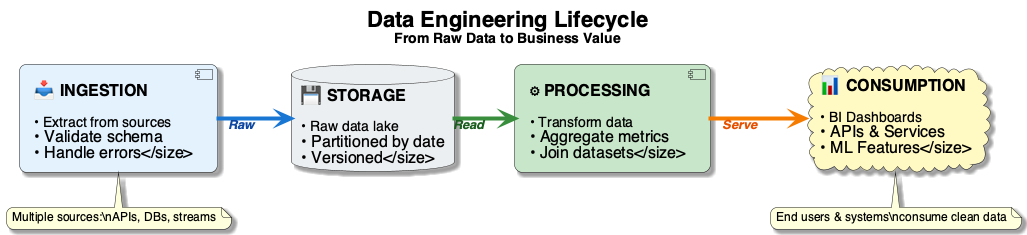

The diagram above was rendered by PlantUML. Its source (embedded in the PNG):
@startuml
' Data Engineering Lifecycle — four phases
left to right direction
skinparam defaultFontName "Segoe UI, Helvetica, sans-serif"
skinparam defaultFontSize 16
skinparam roundcorner 15
skinparam shadowing true
skinparam linetype ortho
skinparam nodesep 35
skinparam ranksep 60

skinparam arrow {
    Thickness 3
    FontSize 13
    FontStyle italic
}

title <size:22><b>Data Engineering Lifecycle</b></size>\n<size:14>From Raw Data to Business Value</size>

component "📥 **INGESTION**\n\n<size:14>• Extract from sources\n• Validate schema\n• Handle errors</size>" as I #E3F2FD {
}

database "💾 **STORAGE**\n\n<size:14>• Raw data lake\n• Partitioned by date\n• Versioned</size>" as S #ECEFF1 {
}

component "⚙ **PROCESSING**\n\n<size:14>• Transform data\n• Aggregate metrics\n• Join datasets</size>" as P #C8E6C9 {
}

cloud "📊 **CONSUMPTION**\n\n<size:14>• BI Dashboards\n• APIs & Services\n• ML Features</size>" as C #FFF9C4 {
}

I -[#1976D2,thickness=4]-> S : <size:13><color:#0D47A1>**Raw**</color></size>
S -[#388E3C,thickness=4]-> P : <size:13><color:#1B5E20>**Read**</color></size>
P -[#F57C00,thickness=4]-> C : <size:13><color:#E65100>**Serve**</color></size>

note bottom of I
  <size:12>Multiple sources:\nAPIs, DBs, streams</size>
end note

note bottom of C
  <size:12>End users & systems\nconsume clean data</size>
end note

@enduml